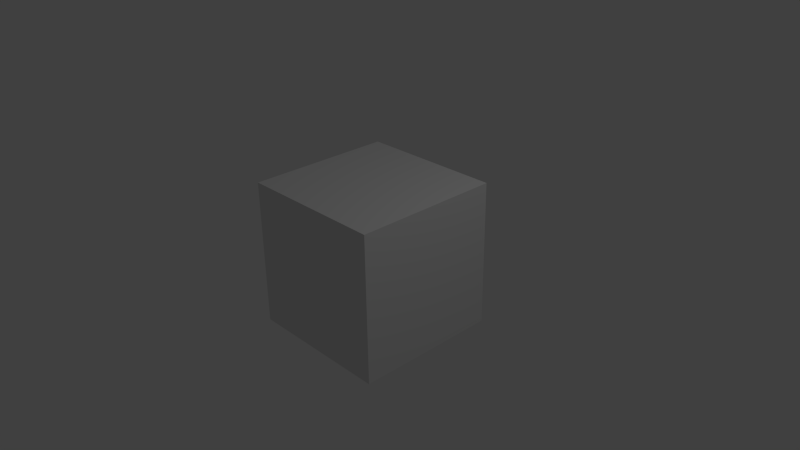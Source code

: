 # Source: crate.blend  (saved by Blender 2.71.0; exported with 4.5.12 LTS)
import bpy
from mathutils import Matrix  # noqa: F401  (used for matrix-valued properties, if any)

bpy.ops.wm.read_factory_settings(use_empty=True)
scene = bpy.context.scene
scene.name = 'Scene'

# ---- collections
col_collection_1 = bpy.data.collections.new('Collection 1'); scene.collection.children.link(col_collection_1)

# ---- materials (node trees are filled in below, after node groups)
mat_material = bpy.data.materials.new('Material')
mat_material.alpha_threshold = 0.0
mat_material.use_transparent_shadow = False
mat_material.roughness = 0.5
mat_material.line_color = (0.0, 0.0, 0.0, 1.0)
mat_cratematerial_001 = bpy.data.materials.new('CrateMaterial.001')
mat_cratematerial_001.alpha_threshold = 0.0
mat_cratematerial_001.use_transparent_shadow = False
mat_cratematerial_001.preview_render_type = 'CUBE'
mat_cratematerial_001.roughness = 0.5
mat_cratematerial_001.line_color = (0.0, 0.0, 0.0, 1.0)

# ---- material node trees

# ---- world
world_world = bpy.data.worlds.new('World'); scene.world = world_world
world_world.color = (0.05088, 0.05088, 0.05088)
world_world.use_sun_shadow = False
world_world.sun_shadow_jitter_overblur = 0.0
world_world.cycles.sampling_method = 'MANUAL'
world_world.cycles.sample_map_resolution = 256

# ---- cameras
cam_camera = bpy.data.cameras.new('Camera')
cam_camera.clip_end = 100.0
cam_camera.lens = 35.0
cam_camera.sensor_width = 32.0
cam_camera.sensor_height = 18.0
cam_camera.ortho_scale = 7.314
cam_camera.dof.focus_distance = 0.0
cam_camera.dof.aperture_fstop = 128.0

# ---- lights
light_lamp = bpy.data.lights.new('Lamp', 'POINT')
light_lamp.transmission_factor = 0.0
light_lamp.cutoff_distance = 30.0
light_lamp.energy = 100.0
light_lamp.shadow_buffer_clip_start = 1.001
light_lamp.shadow_soft_size = 0.1
light_lamp.shadow_maximum_resolution = 0.006
light_lamp.use_absolute_resolution = True
light_lamp.cycles.use_multiple_importance_sampling = False

# ---- meshes
me_cube = bpy.data.meshes.new('Cube')
me_cube.from_pydata([(1.0, 1.0, -1.0), (1.0, -1.0, -1.0), (-1.0, -1.0, -1.0), (-1.0, 1.0, -1.0), (1.0, 1.0, 1.0), (1.0, -1.0, 1.0), (-1.0, -1.0, 1.0), (-1.0, 1.0, 1.0)], [], [(0, 1, 2, 3), (4, 7, 6, 5), (0, 4, 5, 1), (1, 5, 6, 2), (2, 6, 7, 3), (4, 0, 3, 7)])
me_cube.polygons.foreach_set('material_index', [1, 1, 1, 1, 1, 1])
me_cube.materials.append(mat_material)
me_cube.materials.append(mat_cratematerial_001)
me_cube.use_remesh_preserve_volume = False
me_cube.use_remesh_preserve_attributes = False
me_cube.use_mirror_vertex_groups = False
me_cube.update()

# ---- objects
ob_cube = bpy.data.objects.new('Cube', me_cube)
ob_lamp = bpy.data.objects.new('Lamp', light_lamp)
ob_camera = bpy.data.objects.new('Camera', cam_camera)

# ---- transforms, parenting, visibility, modifiers, constraints
ob_cube.location = (0.0, 0.0, 0.0)
ob_cube.lock_rotations_4d = False
ob_cube.empty_display_type = 'ARROWS'
ob_cube.lineart.crease_threshold = 0.0
ob_lamp.location = (4.076, 1.005, 5.904)
ob_lamp.rotation_euler = (0.6503, 0.05522, 1.866)
ob_lamp.lock_rotations_4d = False
ob_lamp.empty_display_type = 'ARROWS'
ob_lamp.color = (0.0, 0.0, 0.0, 0.0)
ob_lamp.lineart.crease_threshold = 0.0
ob_camera.location = (7.481, -6.508, 5.344)
ob_camera.rotation_euler = (1.109, 0.01082, 0.8149)
ob_camera.lock_rotations_4d = False
ob_camera.empty_display_type = 'ARROWS'
ob_camera.color = (0.0, 0.0, 0.0, 0.0)
ob_camera.display_type = 'WIRE'
ob_camera.lineart.crease_threshold = 0.0

# ---- collection membership
col_collection_1.objects.link(ob_cube)
col_collection_1.objects.link(ob_lamp)
col_collection_1.objects.link(ob_camera)

# ---- scene / render settings (as saved in the file)
scene.camera = ob_camera
scene.frame_start = 1; scene.frame_end = 250; scene.frame_set(1)
scene.render.engine = 'BLENDER_EEVEE_NEXT'
scene.render.resolution_percentage = 50
scene.render.dither_intensity = 0.0
scene.cycles.use_denoising = False
scene.cycles.samples = 10
scene.cycles.sampling_pattern = 'TABULATED_SOBOL'
scene.cycles.light_sampling_threshold = 0.0
scene.cycles.use_adaptive_sampling = False
scene.cycles.use_light_tree = False
scene.cycles.blur_glossy = 0.0
scene.cycles.volume_bounces = 1
scene.cycles.pixel_filter_type = 'GAUSSIAN'
scene.cycles.sample_clamp_indirect = 0.0
scene.view_settings.view_transform = 'Standard'
bpy.context.view_layer.update()
